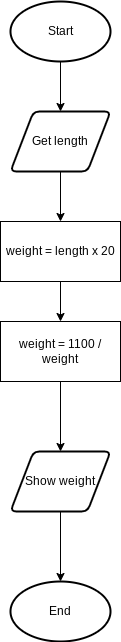

The diagram above was exported from draw.io. Its source (the exported page's mxGraphModel, read from the mxfile embedded in the PNG):
<mxGraphModel dx="594" dy="561" grid="1" gridSize="10" guides="1" tooltips="1" connect="1" arrows="1" fold="1" page="1" pageScale="1" pageWidth="827" pageHeight="1169" math="0" shadow="0">
  <root>
    <mxCell id="0" />
    <mxCell id="1" parent="0" />
    <mxCell id="6" style="edgeStyle=none;html=1;entryX=0.5;entryY=0;entryDx=0;entryDy=0;" edge="1" parent="1" source="2" target="3">
      <mxGeometry relative="1" as="geometry" />
    </mxCell>
    <mxCell id="2" value="Start" style="strokeWidth=2;html=1;shape=mxgraph.flowchart.start_1;whiteSpace=wrap;" vertex="1" parent="1">
      <mxGeometry x="364" y="40" width="100" height="60" as="geometry" />
    </mxCell>
    <mxCell id="7" style="edgeStyle=none;html=1;entryX=0.5;entryY=0;entryDx=0;entryDy=0;" edge="1" parent="1" source="3" target="4">
      <mxGeometry relative="1" as="geometry" />
    </mxCell>
    <mxCell id="3" value="Get length" style="shape=parallelogram;html=1;strokeWidth=2;perimeter=parallelogramPerimeter;whiteSpace=wrap;rounded=1;arcSize=12;size=0.23;" vertex="1" parent="1">
      <mxGeometry x="364" y="150" width="100" height="60" as="geometry" />
    </mxCell>
    <mxCell id="8" style="edgeStyle=none;html=1;entryX=0.5;entryY=0;entryDx=0;entryDy=0;" edge="1" parent="1" source="4" target="5">
      <mxGeometry relative="1" as="geometry" />
    </mxCell>
    <mxCell id="4" value="weight = length x 20" style="rounded=0;whiteSpace=wrap;html=1;" vertex="1" parent="1">
      <mxGeometry x="354" y="260" width="120" height="60" as="geometry" />
    </mxCell>
    <mxCell id="12" style="edgeStyle=none;html=1;entryX=0.5;entryY=0;entryDx=0;entryDy=0;" edge="1" parent="1" source="5" target="10">
      <mxGeometry relative="1" as="geometry" />
    </mxCell>
    <mxCell id="5" value="weight = 1100 / weight" style="rounded=0;whiteSpace=wrap;html=1;" vertex="1" parent="1">
      <mxGeometry x="354" y="360" width="120" height="60" as="geometry" />
    </mxCell>
    <mxCell id="13" style="edgeStyle=none;html=1;entryX=0.5;entryY=0;entryDx=0;entryDy=0;entryPerimeter=0;" edge="1" parent="1" source="10" target="11">
      <mxGeometry relative="1" as="geometry" />
    </mxCell>
    <mxCell id="10" value="Show weight" style="shape=parallelogram;html=1;strokeWidth=2;perimeter=parallelogramPerimeter;whiteSpace=wrap;rounded=1;arcSize=12;size=0.23;" vertex="1" parent="1">
      <mxGeometry x="364" y="490" width="100" height="60" as="geometry" />
    </mxCell>
    <mxCell id="11" value="End" style="strokeWidth=2;html=1;shape=mxgraph.flowchart.start_1;whiteSpace=wrap;" vertex="1" parent="1">
      <mxGeometry x="364" y="620" width="100" height="60" as="geometry" />
    </mxCell>
  </root>
</mxGraphModel>